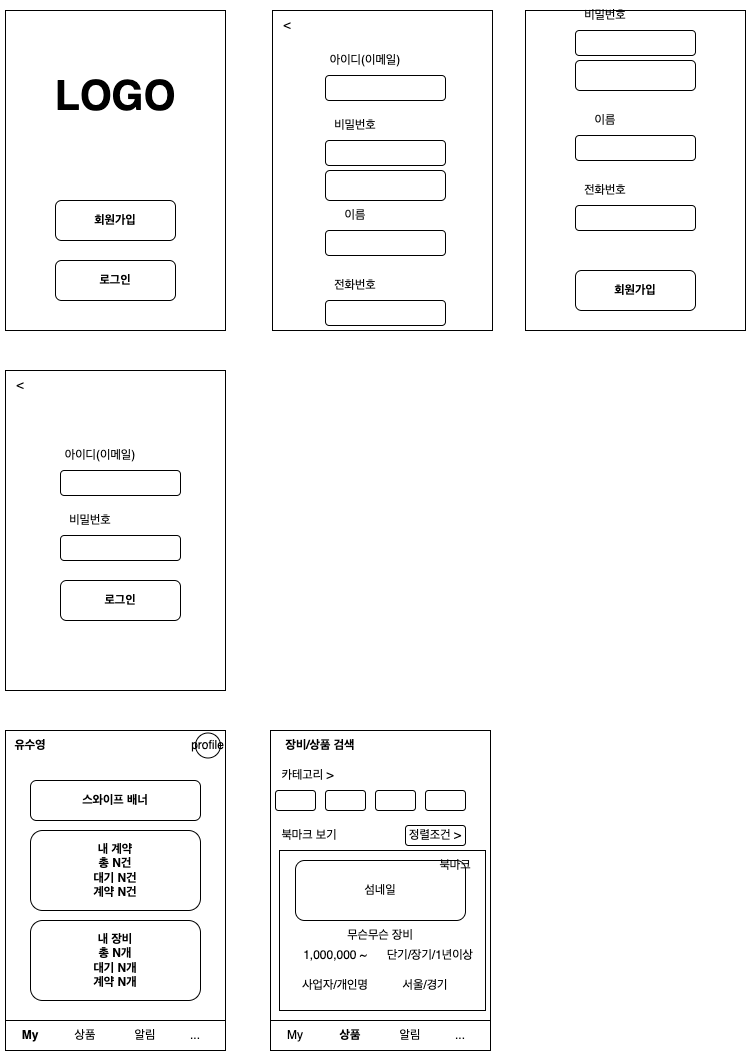

The diagram above was exported from draw.io. Its source (the exported page's mxGraphModel, read from the mxfile embedded in the PNG):
<mxGraphModel dx="786" dy="1077" grid="1" gridSize="10" guides="1" tooltips="1" connect="1" arrows="1" fold="1" page="1" pageScale="1" pageWidth="827" pageHeight="1169" math="0" shadow="0">
  <root>
    <mxCell id="0" />
    <mxCell id="1" parent="0" />
    <mxCell id="dRzMoOhpQ-PHkYtaxZm0-22" value="" style="rounded=0;whiteSpace=wrap;html=1;" vertex="1" parent="1">
      <mxGeometry x="345" y="840" width="220" height="320" as="geometry" />
    </mxCell>
    <mxCell id="dRzMoOhpQ-PHkYtaxZm0-1" value="" style="rounded=0;whiteSpace=wrap;html=1;" vertex="1" parent="1">
      <mxGeometry x="80" y="120" width="220" height="320" as="geometry" />
    </mxCell>
    <mxCell id="dRzMoOhpQ-PHkYtaxZm0-2" value="회원가입" style="rounded=1;whiteSpace=wrap;html=1;fontStyle=1" vertex="1" parent="1">
      <mxGeometry x="130" y="310" width="120" height="40" as="geometry" />
    </mxCell>
    <mxCell id="dRzMoOhpQ-PHkYtaxZm0-3" value="로그인" style="rounded=1;whiteSpace=wrap;html=1;fontStyle=1" vertex="1" parent="1">
      <mxGeometry x="130" y="370" width="120" height="40" as="geometry" />
    </mxCell>
    <mxCell id="dRzMoOhpQ-PHkYtaxZm0-4" value="LOGO" style="text;html=1;strokeColor=none;fillColor=none;align=center;verticalAlign=middle;whiteSpace=wrap;rounded=0;fontStyle=1;fontSize=41;" vertex="1" parent="1">
      <mxGeometry x="125" y="190" width="130" height="30" as="geometry" />
    </mxCell>
    <mxCell id="dRzMoOhpQ-PHkYtaxZm0-7" value="" style="rounded=0;whiteSpace=wrap;html=1;" vertex="1" parent="1">
      <mxGeometry x="80" y="840" width="220" height="320" as="geometry" />
    </mxCell>
    <mxCell id="dRzMoOhpQ-PHkYtaxZm0-9" value="내 계약&lt;br&gt;총 N건&lt;br&gt;대기 N건&lt;br&gt;계약 N건" style="rounded=1;whiteSpace=wrap;html=1;fontStyle=1" vertex="1" parent="1">
      <mxGeometry x="105" y="940" width="170" height="80" as="geometry" />
    </mxCell>
    <mxCell id="dRzMoOhpQ-PHkYtaxZm0-12" value="유수영" style="text;html=1;strokeColor=none;fillColor=none;align=center;verticalAlign=middle;whiteSpace=wrap;rounded=0;fontSize=12;fontStyle=1" vertex="1" parent="1">
      <mxGeometry x="80" y="840" width="50" height="30" as="geometry" />
    </mxCell>
    <mxCell id="dRzMoOhpQ-PHkYtaxZm0-13" value="profile" style="ellipse;whiteSpace=wrap;html=1;aspect=fixed;fontSize=12;verticalAlign=middle;" vertex="1" parent="1">
      <mxGeometry x="270" y="842.5" width="25" height="25" as="geometry" />
    </mxCell>
    <mxCell id="dRzMoOhpQ-PHkYtaxZm0-14" value="내 장비&lt;br&gt;총 N개&lt;br&gt;대기 N개&lt;br&gt;계약 N개" style="rounded=1;whiteSpace=wrap;html=1;fontStyle=1" vertex="1" parent="1">
      <mxGeometry x="105" y="1030" width="170" height="80" as="geometry" />
    </mxCell>
    <mxCell id="dRzMoOhpQ-PHkYtaxZm0-15" value="스와이프 배너" style="rounded=1;whiteSpace=wrap;html=1;fontStyle=1" vertex="1" parent="1">
      <mxGeometry x="105" y="890" width="170" height="40" as="geometry" />
    </mxCell>
    <mxCell id="dRzMoOhpQ-PHkYtaxZm0-21" value="" style="group" vertex="1" connectable="0" parent="1">
      <mxGeometry x="75" y="1130" width="225" height="30" as="geometry" />
    </mxCell>
    <mxCell id="dRzMoOhpQ-PHkYtaxZm0-16" value="" style="rounded=0;whiteSpace=wrap;html=1;fontSize=12;" vertex="1" parent="dRzMoOhpQ-PHkYtaxZm0-21">
      <mxGeometry x="5" width="220" height="30" as="geometry" />
    </mxCell>
    <mxCell id="dRzMoOhpQ-PHkYtaxZm0-17" value="My" style="text;html=1;strokeColor=none;fillColor=none;align=center;verticalAlign=middle;whiteSpace=wrap;rounded=0;fontSize=12;fontStyle=1" vertex="1" parent="dRzMoOhpQ-PHkYtaxZm0-21">
      <mxGeometry width="60" height="30" as="geometry" />
    </mxCell>
    <mxCell id="dRzMoOhpQ-PHkYtaxZm0-18" value="상품" style="text;html=1;strokeColor=none;fillColor=none;align=center;verticalAlign=middle;whiteSpace=wrap;rounded=0;fontSize=12;" vertex="1" parent="dRzMoOhpQ-PHkYtaxZm0-21">
      <mxGeometry x="55" width="60" height="30" as="geometry" />
    </mxCell>
    <mxCell id="dRzMoOhpQ-PHkYtaxZm0-19" value="알림" style="text;html=1;strokeColor=none;fillColor=none;align=center;verticalAlign=middle;whiteSpace=wrap;rounded=0;fontSize=12;" vertex="1" parent="dRzMoOhpQ-PHkYtaxZm0-21">
      <mxGeometry x="115" width="60" height="30" as="geometry" />
    </mxCell>
    <mxCell id="dRzMoOhpQ-PHkYtaxZm0-20" value="..." style="text;html=1;strokeColor=none;fillColor=none;align=center;verticalAlign=middle;whiteSpace=wrap;rounded=0;fontSize=12;" vertex="1" parent="dRzMoOhpQ-PHkYtaxZm0-21">
      <mxGeometry x="165" width="60" height="30" as="geometry" />
    </mxCell>
    <mxCell id="dRzMoOhpQ-PHkYtaxZm0-27" value="" style="group;fontStyle=1" vertex="1" connectable="0" parent="1">
      <mxGeometry x="340" y="1130" width="225" height="30" as="geometry" />
    </mxCell>
    <mxCell id="dRzMoOhpQ-PHkYtaxZm0-28" value="" style="rounded=0;whiteSpace=wrap;html=1;fontSize=12;" vertex="1" parent="dRzMoOhpQ-PHkYtaxZm0-27">
      <mxGeometry x="5" width="220" height="30" as="geometry" />
    </mxCell>
    <mxCell id="dRzMoOhpQ-PHkYtaxZm0-29" value="My" style="text;html=1;strokeColor=none;fillColor=none;align=center;verticalAlign=middle;whiteSpace=wrap;rounded=0;fontSize=12;" vertex="1" parent="dRzMoOhpQ-PHkYtaxZm0-27">
      <mxGeometry width="60" height="30" as="geometry" />
    </mxCell>
    <mxCell id="dRzMoOhpQ-PHkYtaxZm0-30" value="상품" style="text;html=1;strokeColor=none;fillColor=none;align=center;verticalAlign=middle;whiteSpace=wrap;rounded=0;fontSize=12;fontStyle=1" vertex="1" parent="dRzMoOhpQ-PHkYtaxZm0-27">
      <mxGeometry x="55" width="60" height="30" as="geometry" />
    </mxCell>
    <mxCell id="dRzMoOhpQ-PHkYtaxZm0-31" value="알림" style="text;html=1;strokeColor=none;fillColor=none;align=center;verticalAlign=middle;whiteSpace=wrap;rounded=0;fontSize=12;" vertex="1" parent="dRzMoOhpQ-PHkYtaxZm0-27">
      <mxGeometry x="115" width="60" height="30" as="geometry" />
    </mxCell>
    <mxCell id="dRzMoOhpQ-PHkYtaxZm0-32" value="..." style="text;html=1;strokeColor=none;fillColor=none;align=center;verticalAlign=middle;whiteSpace=wrap;rounded=0;fontSize=12;" vertex="1" parent="dRzMoOhpQ-PHkYtaxZm0-27">
      <mxGeometry x="165" width="60" height="30" as="geometry" />
    </mxCell>
    <mxCell id="dRzMoOhpQ-PHkYtaxZm0-33" value="장비/상품 검색" style="text;html=1;strokeColor=none;fillColor=none;align=center;verticalAlign=middle;whiteSpace=wrap;rounded=0;fontSize=12;fontStyle=1" vertex="1" parent="1">
      <mxGeometry x="310" y="840" width="170" height="30" as="geometry" />
    </mxCell>
    <mxCell id="dRzMoOhpQ-PHkYtaxZm0-34" value="카테고리 &amp;gt;" style="text;html=1;strokeColor=none;fillColor=none;align=center;verticalAlign=middle;whiteSpace=wrap;rounded=0;fontSize=12;" vertex="1" parent="1">
      <mxGeometry x="275" y="870" width="215" height="30" as="geometry" />
    </mxCell>
    <mxCell id="dRzMoOhpQ-PHkYtaxZm0-36" value="" style="rounded=1;whiteSpace=wrap;html=1;fontSize=12;" vertex="1" parent="1">
      <mxGeometry x="400" y="900" width="40" height="20" as="geometry" />
    </mxCell>
    <mxCell id="dRzMoOhpQ-PHkYtaxZm0-37" value="" style="rounded=1;whiteSpace=wrap;html=1;fontSize=12;" vertex="1" parent="1">
      <mxGeometry x="450" y="900" width="40" height="20" as="geometry" />
    </mxCell>
    <mxCell id="dRzMoOhpQ-PHkYtaxZm0-38" value="" style="rounded=1;whiteSpace=wrap;html=1;fontSize=12;" vertex="1" parent="1">
      <mxGeometry x="500" y="900" width="40" height="20" as="geometry" />
    </mxCell>
    <mxCell id="dRzMoOhpQ-PHkYtaxZm0-41" value="" style="rounded=1;whiteSpace=wrap;html=1;fontSize=12;" vertex="1" parent="1">
      <mxGeometry x="350" y="900" width="40" height="20" as="geometry" />
    </mxCell>
    <mxCell id="dRzMoOhpQ-PHkYtaxZm0-44" value="북마크 보기" style="text;html=1;strokeColor=none;fillColor=none;align=center;verticalAlign=middle;whiteSpace=wrap;rounded=0;fontSize=12;" vertex="1" parent="1">
      <mxGeometry x="354" y="930" width="60" height="30" as="geometry" />
    </mxCell>
    <mxCell id="dRzMoOhpQ-PHkYtaxZm0-45" value="정렬조건 &amp;gt;" style="rounded=1;whiteSpace=wrap;html=1;fontSize=12;" vertex="1" parent="1">
      <mxGeometry x="480" y="935" width="60" height="20" as="geometry" />
    </mxCell>
    <mxCell id="dRzMoOhpQ-PHkYtaxZm0-52" value="" style="group" vertex="1" connectable="0" parent="1">
      <mxGeometry x="354" y="960" width="206" height="160" as="geometry" />
    </mxCell>
    <mxCell id="dRzMoOhpQ-PHkYtaxZm0-51" value="" style="rounded=0;whiteSpace=wrap;html=1;fontSize=12;" vertex="1" parent="dRzMoOhpQ-PHkYtaxZm0-52">
      <mxGeometry width="206" height="160" as="geometry" />
    </mxCell>
    <mxCell id="dRzMoOhpQ-PHkYtaxZm0-43" value="섬네일" style="rounded=1;whiteSpace=wrap;html=1;fontSize=12;" vertex="1" parent="dRzMoOhpQ-PHkYtaxZm0-52">
      <mxGeometry x="16" y="10" width="170" height="60" as="geometry" />
    </mxCell>
    <mxCell id="dRzMoOhpQ-PHkYtaxZm0-46" value="무슨무슨 장비" style="text;html=1;strokeColor=none;fillColor=none;align=center;verticalAlign=middle;whiteSpace=wrap;rounded=0;fontSize=12;" vertex="1" parent="dRzMoOhpQ-PHkYtaxZm0-52">
      <mxGeometry x="41" y="70" width="120" height="30" as="geometry" />
    </mxCell>
    <mxCell id="dRzMoOhpQ-PHkYtaxZm0-47" value="사업자/개인명" style="text;html=1;strokeColor=none;fillColor=none;align=center;verticalAlign=middle;whiteSpace=wrap;rounded=0;fontSize=12;" vertex="1" parent="dRzMoOhpQ-PHkYtaxZm0-52">
      <mxGeometry x="21" y="120" width="70" height="30" as="geometry" />
    </mxCell>
    <mxCell id="dRzMoOhpQ-PHkYtaxZm0-48" value="단기/장기/1년이상" style="text;html=1;strokeColor=none;fillColor=none;align=center;verticalAlign=middle;whiteSpace=wrap;rounded=0;fontSize=12;" vertex="1" parent="dRzMoOhpQ-PHkYtaxZm0-52">
      <mxGeometry x="106" y="90" width="90" height="30" as="geometry" />
    </mxCell>
    <mxCell id="dRzMoOhpQ-PHkYtaxZm0-49" value="1,000,000 ~" style="text;html=1;strokeColor=none;fillColor=none;align=center;verticalAlign=middle;whiteSpace=wrap;rounded=0;fontSize=12;" vertex="1" parent="dRzMoOhpQ-PHkYtaxZm0-52">
      <mxGeometry x="16" y="90" width="80" height="30" as="geometry" />
    </mxCell>
    <mxCell id="dRzMoOhpQ-PHkYtaxZm0-50" value="서울/경기" style="text;html=1;strokeColor=none;fillColor=none;align=center;verticalAlign=middle;whiteSpace=wrap;rounded=0;fontSize=12;" vertex="1" parent="dRzMoOhpQ-PHkYtaxZm0-52">
      <mxGeometry x="116" y="120" width="60" height="30" as="geometry" />
    </mxCell>
    <mxCell id="dRzMoOhpQ-PHkYtaxZm0-53" value="북마크" style="text;html=1;strokeColor=none;fillColor=none;align=center;verticalAlign=middle;whiteSpace=wrap;rounded=0;fontSize=12;" vertex="1" parent="dRzMoOhpQ-PHkYtaxZm0-52">
      <mxGeometry x="146" width="60" height="30" as="geometry" />
    </mxCell>
    <mxCell id="dRzMoOhpQ-PHkYtaxZm0-54" value="" style="rounded=0;whiteSpace=wrap;html=1;" vertex="1" parent="1">
      <mxGeometry x="347" y="120" width="220" height="320" as="geometry" />
    </mxCell>
    <mxCell id="dRzMoOhpQ-PHkYtaxZm0-55" value="" style="rounded=1;whiteSpace=wrap;html=1;fontStyle=1" vertex="1" parent="1">
      <mxGeometry x="400" y="185" width="120" height="25" as="geometry" />
    </mxCell>
    <mxCell id="dRzMoOhpQ-PHkYtaxZm0-56" value="아이디(이메일)" style="text;html=1;strokeColor=none;fillColor=none;align=center;verticalAlign=middle;whiteSpace=wrap;rounded=0;fontSize=12;" vertex="1" parent="1">
      <mxGeometry x="400" y="155" width="80" height="30" as="geometry" />
    </mxCell>
    <mxCell id="dRzMoOhpQ-PHkYtaxZm0-57" value="" style="rounded=1;whiteSpace=wrap;html=1;fontStyle=1" vertex="1" parent="1">
      <mxGeometry x="400" y="250" width="120" height="25" as="geometry" />
    </mxCell>
    <mxCell id="dRzMoOhpQ-PHkYtaxZm0-58" value="비밀번호" style="text;html=1;strokeColor=none;fillColor=none;align=center;verticalAlign=middle;whiteSpace=wrap;rounded=0;fontSize=12;" vertex="1" parent="1">
      <mxGeometry x="400" y="220" width="60" height="30" as="geometry" />
    </mxCell>
    <mxCell id="dRzMoOhpQ-PHkYtaxZm0-59" value="" style="rounded=1;whiteSpace=wrap;html=1;fontStyle=1" vertex="1" parent="1">
      <mxGeometry x="400" y="280" width="120" height="30" as="geometry" />
    </mxCell>
    <mxCell id="dRzMoOhpQ-PHkYtaxZm0-60" value="" style="rounded=1;whiteSpace=wrap;html=1;fontStyle=1" vertex="1" parent="1">
      <mxGeometry x="400" y="340" width="120" height="25" as="geometry" />
    </mxCell>
    <mxCell id="dRzMoOhpQ-PHkYtaxZm0-61" value="이름" style="text;html=1;strokeColor=none;fillColor=none;align=center;verticalAlign=middle;whiteSpace=wrap;rounded=0;fontSize=12;" vertex="1" parent="1">
      <mxGeometry x="400" y="310" width="60" height="30" as="geometry" />
    </mxCell>
    <mxCell id="dRzMoOhpQ-PHkYtaxZm0-62" value="" style="rounded=1;whiteSpace=wrap;html=1;fontStyle=1" vertex="1" parent="1">
      <mxGeometry x="400" y="410" width="120" height="25" as="geometry" />
    </mxCell>
    <mxCell id="dRzMoOhpQ-PHkYtaxZm0-63" value="전화번호" style="text;html=1;strokeColor=none;fillColor=none;align=center;verticalAlign=middle;whiteSpace=wrap;rounded=0;fontSize=12;" vertex="1" parent="1">
      <mxGeometry x="400" y="380" width="60" height="30" as="geometry" />
    </mxCell>
    <mxCell id="dRzMoOhpQ-PHkYtaxZm0-64" value="" style="rounded=0;whiteSpace=wrap;html=1;" vertex="1" parent="1">
      <mxGeometry x="600" y="120" width="220" height="320" as="geometry" />
    </mxCell>
    <mxCell id="dRzMoOhpQ-PHkYtaxZm0-74" value="회원가입" style="rounded=1;whiteSpace=wrap;html=1;fontStyle=1" vertex="1" parent="1">
      <mxGeometry x="650" y="380" width="120" height="40" as="geometry" />
    </mxCell>
    <mxCell id="dRzMoOhpQ-PHkYtaxZm0-75" value="" style="rounded=1;whiteSpace=wrap;html=1;fontStyle=1" vertex="1" parent="1">
      <mxGeometry x="650" y="245" width="120" height="25" as="geometry" />
    </mxCell>
    <mxCell id="dRzMoOhpQ-PHkYtaxZm0-76" value="이름" style="text;html=1;strokeColor=none;fillColor=none;align=center;verticalAlign=middle;whiteSpace=wrap;rounded=0;fontSize=12;" vertex="1" parent="1">
      <mxGeometry x="650" y="215" width="60" height="30" as="geometry" />
    </mxCell>
    <mxCell id="dRzMoOhpQ-PHkYtaxZm0-77" value="" style="rounded=1;whiteSpace=wrap;html=1;fontStyle=1" vertex="1" parent="1">
      <mxGeometry x="650" y="315" width="120" height="25" as="geometry" />
    </mxCell>
    <mxCell id="dRzMoOhpQ-PHkYtaxZm0-78" value="전화번호" style="text;html=1;strokeColor=none;fillColor=none;align=center;verticalAlign=middle;whiteSpace=wrap;rounded=0;fontSize=12;" vertex="1" parent="1">
      <mxGeometry x="650" y="285" width="60" height="30" as="geometry" />
    </mxCell>
    <mxCell id="dRzMoOhpQ-PHkYtaxZm0-79" value="" style="rounded=1;whiteSpace=wrap;html=1;fontStyle=1" vertex="1" parent="1">
      <mxGeometry x="650" y="140" width="120" height="25" as="geometry" />
    </mxCell>
    <mxCell id="dRzMoOhpQ-PHkYtaxZm0-80" value="비밀번호" style="text;html=1;strokeColor=none;fillColor=none;align=center;verticalAlign=middle;whiteSpace=wrap;rounded=0;fontSize=12;" vertex="1" parent="1">
      <mxGeometry x="650" y="110" width="60" height="30" as="geometry" />
    </mxCell>
    <mxCell id="dRzMoOhpQ-PHkYtaxZm0-81" value="" style="rounded=1;whiteSpace=wrap;html=1;fontStyle=1" vertex="1" parent="1">
      <mxGeometry x="650" y="170" width="120" height="30" as="geometry" />
    </mxCell>
    <mxCell id="dRzMoOhpQ-PHkYtaxZm0-82" value="" style="rounded=0;whiteSpace=wrap;html=1;" vertex="1" parent="1">
      <mxGeometry x="80" y="480" width="220" height="320" as="geometry" />
    </mxCell>
    <mxCell id="dRzMoOhpQ-PHkYtaxZm0-83" value="" style="rounded=1;whiteSpace=wrap;html=1;fontStyle=1" vertex="1" parent="1">
      <mxGeometry x="135" y="580" width="120" height="25" as="geometry" />
    </mxCell>
    <mxCell id="dRzMoOhpQ-PHkYtaxZm0-84" value="아이디(이메일)" style="text;html=1;strokeColor=none;fillColor=none;align=center;verticalAlign=middle;whiteSpace=wrap;rounded=0;fontSize=12;" vertex="1" parent="1">
      <mxGeometry x="135" y="550" width="80" height="30" as="geometry" />
    </mxCell>
    <mxCell id="dRzMoOhpQ-PHkYtaxZm0-85" value="" style="rounded=1;whiteSpace=wrap;html=1;fontStyle=1" vertex="1" parent="1">
      <mxGeometry x="135" y="645" width="120" height="25" as="geometry" />
    </mxCell>
    <mxCell id="dRzMoOhpQ-PHkYtaxZm0-86" value="비밀번호" style="text;html=1;strokeColor=none;fillColor=none;align=center;verticalAlign=middle;whiteSpace=wrap;rounded=0;fontSize=12;" vertex="1" parent="1">
      <mxGeometry x="135" y="615" width="60" height="30" as="geometry" />
    </mxCell>
    <mxCell id="dRzMoOhpQ-PHkYtaxZm0-87" value="로그인" style="rounded=1;whiteSpace=wrap;html=1;fontStyle=1" vertex="1" parent="1">
      <mxGeometry x="135" y="690" width="120" height="40" as="geometry" />
    </mxCell>
    <mxCell id="dRzMoOhpQ-PHkYtaxZm0-88" value="&amp;lt;" style="text;html=1;strokeColor=none;fillColor=none;align=center;verticalAlign=middle;whiteSpace=wrap;rounded=0;fontSize=12;" vertex="1" parent="1">
      <mxGeometry x="80" y="480" width="30" height="30" as="geometry" />
    </mxCell>
    <mxCell id="dRzMoOhpQ-PHkYtaxZm0-89" value="&amp;lt;" style="text;html=1;strokeColor=none;fillColor=none;align=center;verticalAlign=middle;whiteSpace=wrap;rounded=0;fontSize=12;" vertex="1" parent="1">
      <mxGeometry x="347" y="120" width="30" height="30" as="geometry" />
    </mxCell>
  </root>
</mxGraphModel>